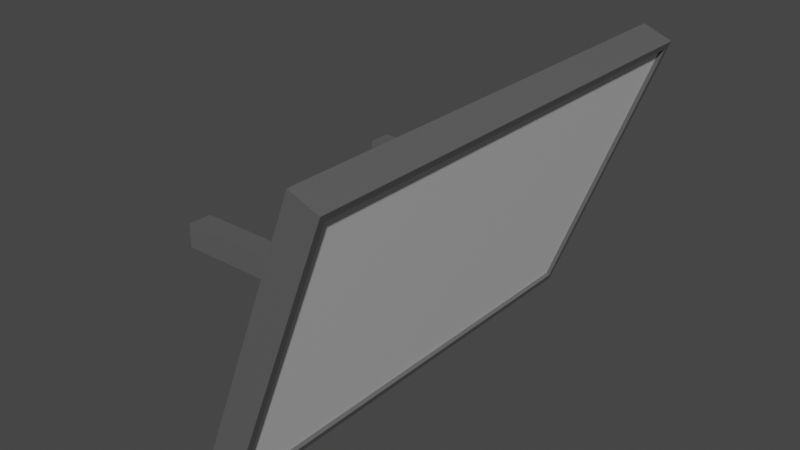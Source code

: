 # Source: Screen.blend  (saved by Blender 2.83.19; exported with 4.5.12 LTS)
import bpy
from mathutils import Matrix  # noqa: F401  (used for matrix-valued properties, if any)

bpy.ops.wm.read_factory_settings(use_empty=True)
scene = bpy.context.scene
scene.name = 'Scene'

# ---- collections
col_collection = bpy.data.collections.new('Collection'); scene.collection.children.link(col_collection)

# ---- materials (node trees are filled in below, after node groups)
mat_metal = bpy.data.materials.new('Metal')
mat_metal.alpha_threshold = 0.0
mat_metal.use_transparent_shadow = False
mat_metal.line_color = (0.0, 0.0, 0.0, 1.0)
mat_screen = bpy.data.materials.new('Screen')
mat_screen.use_transparent_shadow = False

# ---- material node trees
mat_metal.use_nodes = True; mat_metal.node_tree.nodes.clear()
_N = mat_metal.node_tree.nodes; _L = mat_metal.node_tree.links
n0 = _N.new('ShaderNodeOutputMaterial'); n0.name = 'Material Output'; n0.location = (300, 300)
n1 = _N.new('ShaderNodeBsdfPrincipled'); n1.name = 'Principled BSDF'; n1.location = (10, 300)
n1.distribution = 'GGX'
n1.subsurface_method = 'BURLEY'
n1.inputs[0].default_value = (0.1065, 0.1065, 0.1065, 1.0)
n1.inputs[2].default_value = 0.4
n1.inputs[3].default_value = 1.45
n1.inputs[27].default_value = (0.0, 0.0, 0.0, 1.0)
n1.inputs[28].default_value = 1.0
_L.new(n1.outputs[0], n0.inputs[0])
n0.is_active_output = True
mat_screen.use_nodes = True; mat_screen.node_tree.nodes.clear()
_N = mat_screen.node_tree.nodes; _L = mat_screen.node_tree.links
n0 = _N.new('ShaderNodeBsdfPrincipled'); n0.name = 'Principled BSDF'; n0.location = (10, 300)
n0.distribution = 'GGX'
n0.subsurface_method = 'BURLEY'
n0.inputs[3].default_value = 1.45
n0.inputs[27].default_value = (0.0, 0.0, 0.0, 1.0)
n0.inputs[28].default_value = 1.0
n1 = _N.new('ShaderNodeOutputMaterial'); n1.name = 'Material Output'; n1.location = (300, 300)
_L.new(n0.outputs[0], n1.inputs[0])
n1.is_active_output = True

# ---- world
world_world = bpy.data.worlds.new('World'); scene.world = world_world
world_world.use_nodes = True; world_world.node_tree.nodes.clear()
_N = world_world.node_tree.nodes; _L = world_world.node_tree.links
n0 = _N.new('ShaderNodeOutputWorld'); n0.name = 'World Output'; n0.location = (300, 300)
n1 = _N.new('ShaderNodeBackground'); n1.name = 'Background'; n1.location = (10, 300)
n1.inputs[0].default_value = (0.05088, 0.05088, 0.05088, 1.0)
_L.new(n1.outputs[0], n0.inputs[0])
n0.is_active_output = True
world_world.color = (0.05088, 0.05088, 0.05088)
world_world.use_sun_shadow = False
world_world.sun_shadow_jitter_overblur = 0.0

# ---- meshes
me_cube_001 = bpy.data.meshes.new('Cube.001')
me_cube_001.from_pydata([(-1.0, 9.412, -1.0), (-1.0, 9.412, 1.0), (-1.0, 11.41, -1.0), (-1.0, 11.41, 1.0), (0.6426, 9.412, -1.0), (0.6426, 9.412, 1.0), (0.6426, 11.41, -1.0), (0.6426, 11.41, 1.0)], [], [(0, 1, 3, 2), (2, 3, 7, 6), (6, 7, 5, 4), (4, 5, 1, 0), (2, 6, 4, 0), (7, 3, 1, 5)])
_uv = me_cube_001.uv_layers.new(name='UVMap')
_uv.uv.foreach_set('vector', [0.375, 0.0, 0.625, 0.0, 0.625, 0.25, 0.375, 0.25, 0.375, 0.25, 0.625, 0.25, 0.625, 0.5, 0.375, 0.5, 0.375, 0.5, 0.625, 0.5, 0.625, 0.75, 0.375, 0.75, 0.375, 0.75, 0.625, 0.75, 0.625, 1.0, 0.375, 1.0, 0.125, 0.5, 0.375, 0.5, 0.375, 0.75, 0.125, 0.75, 0.625, 0.5, 0.875, 0.5, 0.875, 0.75, 0.625, 0.75])
me_cube_001.materials.append(mat_metal)
me_cube_001.use_remesh_fix_poles = True
me_cube_001.use_remesh_preserve_attributes = False
me_cube_001.use_mirror_vertex_groups = False
me_cube_001.update()
me_cube_002 = bpy.data.meshes.new('Cube.002')
me_cube_002.from_pydata([(-1.0, -1.0, -1.0), (-1.0, -1.0, 1.0), (-1.0, 1.0, -1.0), (-1.0, 1.0, 1.0), (1.0, -1.0, -1.0), (1.0, -1.0, 1.0), (1.0, 1.0, -1.0), (1.0, 1.0, 1.0), (-1.0, -0.9708, -1.0), (-1.0, -0.9708, 1.0), (1.0, -0.9708, -1.0), (1.0, -0.9708, 1.0), (-1.0, 0.9747, 1.0), (1.0, 0.9747, -1.0), (-1.0, 0.9747, -1.0), (1.0, 0.9747, 1.0), (-1.0, -1.0, 0.9529), (-1.0, 1.0, 0.9529), (1.0, 1.0, 0.9529), (1.0, -1.0, 0.9529), (1.0, -0.9708, 0.9529), (-1.0, -0.9708, 0.9529), (1.0, 0.9747, 0.9529), (-1.0, 0.9747, 0.9529), (-1.0, 1.0, -0.9502), (1.0, 1.0, -0.9502), (1.0, -1.0, -0.9502), (1.0, -0.9708, -0.9502), (-1.0, -0.9708, -0.9502), (1.0, 0.9747, -0.9502), (-1.0, 0.9747, -0.9502), (-1.0, -1.0, -0.9502), (0.7437, 0.9747, 0.9529), (0.7437, -0.9708, 0.9529), (0.7437, -0.9708, -0.9502), (0.7437, 0.9747, -0.9502)], [], [(23, 12, 3, 17), (17, 3, 7, 18), (20, 11, 5, 19), (19, 5, 1, 16), (8, 10, 4, 0), (11, 9, 1, 5), (15, 12, 9, 11), (14, 13, 10, 8), (22, 15, 11, 20), (16, 1, 9, 21), (18, 7, 15, 22), (2, 6, 13, 14), (7, 3, 12, 15), (21, 9, 12, 23), (28, 21, 23, 30), (25, 18, 22, 29), (31, 16, 21, 28), (22, 20, 33, 32), (26, 19, 16, 31), (27, 20, 19, 26), (24, 17, 18, 25), (30, 23, 17, 24), (14, 30, 24, 2), (2, 24, 25, 6), (10, 27, 26, 4), (4, 26, 31, 0), (13, 29, 27, 10), (0, 31, 28, 8), (6, 25, 29, 13), (8, 28, 30, 14), (35, 32, 33, 34), (29, 22, 32, 35), (20, 27, 34, 33), (27, 29, 35, 34)])
me_cube_002.polygons.foreach_set('material_index', [0, 0, 0, 0, 0, 0, 0, 0, 0, 0, 0, 0, 0, 0, 0, 0, 0, 0, 0, 0, 0, 0, 0, 0, 0, 0, 0, 0, 0, 0, 1, 0, 0, 0])
_uv = me_cube_002.uv_layers.new(name='UVMap')
_uv.uv.foreach_set('vector', [0.6191, 0.2468, 0.625, 0.2468, 0.625, 0.25, 0.6191, 0.25, 0.6191, 0.25, 0.625, 0.25, 0.625, 0.5, 0.6191, 0.5, 0.6191, 0.7464, 0.625, 0.7464, 0.625, 0.75, 0.6191, 0.75, 0.6191, 0.75, 0.625, 0.75, 0.625, 1.0, 0.6191, 1.0, 0.125, 0.7464, 0.375, 0.7464, 0.375, 0.75, 0.125, 0.75, 0.625, 0.7464, 0.875, 0.7464, 0.875, 0.75, 0.625, 0.75, 0.625, 0.5032, 0.875, 0.5032, 0.875, 0.7464, 0.625, 0.7464, 0.125, 0.5032, 0.375, 0.5032, 0.375, 0.7464, 0.125, 0.7464, 0.6191, 0.5032, 0.625, 0.5032, 0.625, 0.7464, 0.6191, 0.7464, 0.6191, 0.0, 0.625, 0.0, 0.625, 0.003648, 0.6191, 0.003648, 0.6191, 0.5, 0.625, 0.5, 0.625, 0.5032, 0.6191, 0.5032, 0.125, 0.5, 0.375, 0.5, 0.375, 0.5032, 0.125, 0.5032, 0.625, 0.5, 0.875, 0.5, 0.875, 0.5032, 0.625, 0.5032, 0.6191, 0.003648, 0.625, 0.003648, 0.625, 0.2468, 0.6191, 0.2468, 0.3812, 0.003648, 0.6191, 0.003648, 0.6191, 0.2468, 0.3812, 0.2468, 0.3812, 0.5, 0.6191, 0.5, 0.6191, 0.5032, 0.3812, 0.5032, 0.3812, 0.0, 0.6191, 0.0, 0.6191, 0.003648, 0.3812, 0.003648, 0.6191, 0.5032, 0.6191, 0.7464, 0.6191, 0.7464, 0.6191, 0.5032, 0.3812, 0.75, 0.6191, 0.75, 0.6191, 1.0, 0.3812, 1.0, 0.3812, 0.7464, 0.6191, 0.7464, 0.6191, 0.75, 0.3812, 0.75, 0.3812, 0.25, 0.6191, 0.25, 0.6191, 0.5, 0.3812, 0.5, 0.3812, 0.2468, 0.6191, 0.2468, 0.6191, 0.25, 0.3812, 0.25, 0.375, 0.2468, 0.3812, 0.2468, 0.3812, 0.25, 0.375, 0.25, 0.375, 0.25, 0.3812, 0.25, 0.3812, 0.5, 0.375, 0.5, 0.375, 0.7464, 0.3812, 0.7464, 0.3812, 0.75, 0.375, 0.75, 0.375, 0.75, 0.3812, 0.75, 0.3812, 1.0, 0.375, 1.0, 0.375, 0.5032, 0.3812, 0.5032, 0.3812, 0.7464, 0.375, 0.7464, 0.375, 0.0, 0.3812, 0.0, 0.3812, 0.003648, 0.375, 0.003648, 0.375, 0.5, 0.3812, 0.5, 0.3812, 0.5032, 0.375, 0.5032, 0.375, 0.003648, 0.3812, 0.003648, 0.3812, 0.2468, 0.375, 0.2468, 0.3812, 0.5032, 0.6191, 0.5032, 0.6191, 0.7464, 0.3812, 0.7464, 0.3812, 0.5032, 0.6191, 0.5032, 0.6191, 0.5032, 0.3812, 0.5032, 0.6191, 0.7464, 0.3812, 0.7464, 0.3812, 0.7464, 0.6191, 0.7464, 0.3812, 0.7464, 0.3812, 0.5032, 0.3812, 0.5032, 0.3812, 0.7464])
me_cube_002.materials.append(mat_metal)
me_cube_002.materials.append(mat_screen)
me_cube_002.use_remesh_fix_poles = True
me_cube_002.use_remesh_preserve_attributes = False
me_cube_002.use_mirror_vertex_groups = False
me_cube_002.update()

# ---- objects
ob_supports = bpy.data.objects.new('Supports', me_cube_001)
ob_screen = bpy.data.objects.new('Screen', me_cube_002)

# ---- transforms, parenting, visibility, modifiers, constraints
ob_supports.location = (0.0, 0.0, 0.0)
ob_supports.scale = (0.75, 0.075, 0.075)
ob_supports.lineart.crease_threshold = 0.0
_m = ob_supports.modifiers.new('Mirror', 'MIRROR')
_m.use_axis = (False, True, False)
ob_screen.location = (0.46, 0.0, 0.00294)
ob_screen.rotation_euler = (0.0, 0.3649, 0.0)
ob_screen.scale = (0.1, 1.5, 1.0)
ob_screen.lineart.crease_threshold = 0.0

# ---- collection membership
col_collection.objects.link(ob_supports)
col_collection.objects.link(ob_screen)

# ---- scene / render settings (as saved in the file)
scene.frame_start = 1; scene.frame_end = 250; scene.frame_set(1)
scene.render.engine = 'BLENDER_EEVEE_NEXT'
scene.cycles.use_denoising = False
scene.cycles.samples = 128
scene.cycles.sampling_pattern = 'TABULATED_SOBOL'
scene.cycles.use_adaptive_sampling = False
scene.cycles.use_light_tree = False
scene.view_settings.view_transform = 'Filmic'
bpy.context.view_layer.update()

# ---- added for rendering (the .blend has no active camera and no usable light): camera, sun
cam_auto = bpy.data.cameras.new('AutoCamera')
cam_auto.lens = 50.0
cam_auto.sensor_width = 36.0
cam_auto.clip_end = 1000.0
ob_auto_camera = bpy.data.objects.new('AutoCamera', cam_auto)
scene.collection.objects.link(ob_auto_camera)
ob_auto_camera.location = (3.72494, -4.37379, 2.9188)
ob_auto_camera.rotation_euler = (1.09748, -7.21219e-08, 0.694738)
scene.camera = ob_auto_camera
light_auto_sun = bpy.data.lights.new('AutoSun', 'SUN')
light_auto_sun.energy = 3.0
light_auto_sun.angle = 0.0523599
ob_auto_sun = bpy.data.objects.new('AutoSun', light_auto_sun)
scene.collection.objects.link(ob_auto_sun)
ob_auto_sun.rotation_euler = (0.872665, 0.174533, 0.523599)
bpy.context.view_layer.update()
